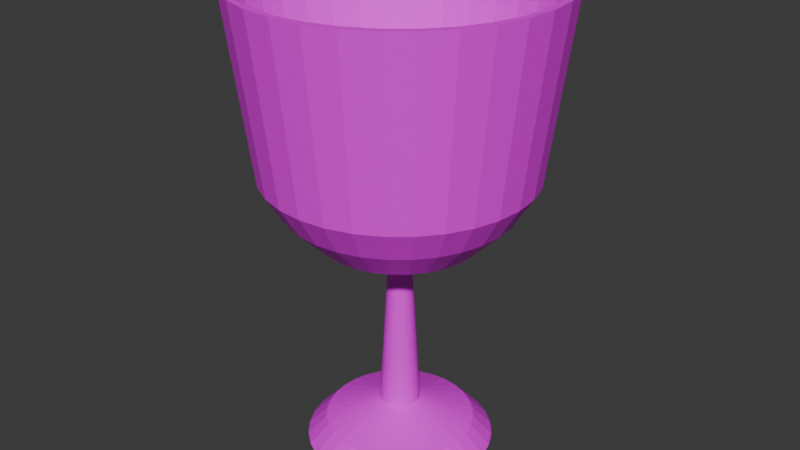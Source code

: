 # Source: cup.blend  (saved by Blender 4.5.87; exported with 4.5.12 LTS)
import bpy
from mathutils import Matrix  # noqa: F401  (used for matrix-valued properties, if any)

bpy.ops.wm.read_factory_settings(use_empty=True)
scene = bpy.context.scene
scene.name = 'Scene'

# ---- collections
col_collection = bpy.data.collections.new('Collection'); scene.collection.children.link(col_collection)

# ---- images (referenced by path relative to the original .blend; pixels are not part of the script)
import os
ASSET_DIR = os.environ.get("B2B_ASSET_DIR", "")  # directory of the original .blend (textures are referenced by path, not embedded)
HERE = os.path.dirname(os.path.abspath(__file__))  # packed textures are extracted next to this script under _unpacked/

def load_image(name, relpath, width, height, colorspace="sRGB"):
    """Load a texture the original file referenced (path relative to the .blend, or extracted next to this script)."""
    p = next((c for c in (os.path.join(HERE, relpath), os.path.join(ASSET_DIR, relpath)) if relpath and os.path.exists(c)), "")
    if p:
        img = bpy.data.images.load(p, check_existing=True)
        img.name = name
    else:  # same state as the original file: an image datablock whose file is absent (Cycles renders it pink)
        img = bpy.data.images.new(name, width, height)
        img.source = "FILE"
        img.filepath = "//" + (relpath or name)
    img.colorspace_settings.name = colorspace
    return img
img_cup_texture_png = load_image('cup_texture.png', 'cup_texture.png', 1024, 1024, 'sRGB')

# ---- materials (node trees are filled in below, after node groups)
mat_material_001 = bpy.data.materials.new('Material.001')

# ---- material node trees
mat_material_001.use_nodes = True; mat_material_001.node_tree.nodes.clear()
_N = mat_material_001.node_tree.nodes; _L = mat_material_001.node_tree.links
n0 = _N.new('ShaderNodeBsdfPrincipled'); n0.name = 'Principled BSDF'; n0.location = (-200, 100)
n1 = _N.new('ShaderNodeOutputMaterial'); n1.name = 'Material Output'; n1.location = (200, 100)
n2 = _N.new('ShaderNodeTexImage'); n2.name = 'Image Texture'; n2.location = (-471, 111)
n2.image = img_cup_texture_png
_L.new(n0.outputs[0], n1.inputs[0])
_L.new(n2.outputs[0], n0.inputs[0])
n1.is_active_output = True

# ---- world
world_world = bpy.data.worlds.new('World'); scene.world = world_world
world_world.use_nodes = True; world_world.node_tree.nodes.clear()
_N = world_world.node_tree.nodes; _L = world_world.node_tree.links
n0 = _N.new('ShaderNodeOutputWorld'); n0.name = 'World Output'; n0.location = (200, 100)
n1 = _N.new('ShaderNodeBackground'); n1.name = 'Background'; n1.location = (-200, 100)
n1.inputs[0].default_value = (0.05088, 0.05088, 0.05088, 1.0)
_L.new(n1.outputs[0], n0.inputs[0])
n0.is_active_output = True
world_world.color = (0.05088, 0.05088, 0.05088)
world_world.sun_shadow_jitter_overblur = 0.0

# ---- meshes
me_cylinder = bpy.data.meshes.new('Cylinder')
me_cylinder.from_pydata([(-3.284e-09, 0.05662, 6.165e-05), (-3.8e-09, 0.01213, 0.02486), (0.01105, 0.05553, 6.165e-05), (0.002367, 0.0119, 0.02486), (0.02167, 0.05231, 6.165e-05), (0.004643, 0.01121, 0.02486), (0.03146, 0.04708, 6.165e-05), (0.006741, 0.01009, 0.02486), (0.04004, 0.04004, 6.165e-05), (0.008579, 0.00858, 0.02486), (0.04708, 0.03146, 6.165e-05), (0.01009, 0.006741, 0.02486), (0.05231, 0.02167, 6.165e-05), (0.01121, 0.004643, 0.02486), (0.05553, 0.01105, 6.165e-05), (0.0119, 0.002367, 0.02486), (0.05662, 4.275e-09, 6.165e-05), (0.01213, 4.931e-09, 0.02486), (0.05553, -0.01105, 6.165e-05), (0.0119, -0.002367, 0.02486), (0.05231, -0.02167, 6.165e-05), (0.01121, -0.004643, 0.02486), (0.04708, -0.03146, 6.165e-05), (0.01009, -0.006741, 0.02486), (0.04004, -0.04004, 6.165e-05), (0.008579, -0.008579, 0.02486), (0.03146, -0.04708, 6.165e-05), (0.006741, -0.01009, 0.02486), (0.02167, -0.05231, 6.165e-05), (0.004643, -0.01121, 0.02486), (0.01105, -0.05553, 6.165e-05), (0.002367, -0.0119, 0.02486), (-3.284e-09, -0.05662, 6.165e-05), (-3.679e-09, -0.01213, 0.02486), (-0.01105, -0.05553, 6.165e-05), (-0.002367, -0.0119, 0.02486), (-0.02167, -0.05231, 6.165e-05), (-0.004643, -0.01121, 0.02486), (-0.03146, -0.04708, 6.165e-05), (-0.006741, -0.01009, 0.02486), (-0.04004, -0.04004, 6.165e-05), (-0.00858, -0.008579, 0.02486), (-0.04708, -0.03146, 6.165e-05), (-0.01009, -0.006741, 0.02486), (-0.05231, -0.02167, 6.165e-05), (-0.01121, -0.004643, 0.02486), (-0.05553, -0.01105, 6.165e-05), (-0.0119, -0.002367, 0.02486), (-0.05662, 4.275e-09, 6.165e-05), (-0.01213, 4.586e-09, 0.02486), (-0.05553, 0.01105, 6.165e-05), (-0.0119, 0.002367, 0.02486), (-0.05231, 0.02167, 6.165e-05), (-0.01121, 0.004643, 0.02486), (-0.04708, 0.03146, 6.165e-05), (-0.01009, 0.006741, 0.02486), (-0.04004, 0.04004, 6.165e-05), (-0.00858, 0.00858, 0.02486), (-0.03146, 0.04708, 6.165e-05), (-0.006741, 0.01009, 0.02486), (-0.02167, 0.05231, 6.165e-05), (-0.004643, 0.01121, 0.02486), (-0.01105, 0.05553, 6.165e-05), (-0.002367, 0.0119, 0.02486), (0.0088, 0.04424, 0.01216), (-3.686e-09, 0.04511, 0.01216), (0.01726, 0.04167, 0.01216), (0.02506, 0.03751, 0.01216), (0.0319, 0.0319, 0.01216), (0.03751, 0.02506, 0.01216), (0.04167, 0.01726, 0.01216), (0.04424, 0.0088, 0.01216), (0.04511, 4.689e-09, 0.01216), (0.04424, -0.0088, 0.01216), (0.04167, -0.01726, 0.01216), (0.03751, -0.02506, 0.01216), (0.0319, -0.0319, 0.01216), (0.02506, -0.03751, 0.01216), (0.01726, -0.04167, 0.01216), (0.0088, -0.04424, 0.01216), (-3.833e-09, -0.04511, 0.01216), (-0.0088, -0.04424, 0.01216), (-0.01726, -0.04167, 0.01216), (-0.02506, -0.03751, 0.01216), (-0.0319, -0.0319, 0.01216), (-0.03751, -0.02506, 0.01216), (-0.04167, -0.01726, 0.01216), (-0.04424, -0.0088, 0.01216), (-0.04511, 4.811e-09, 0.01216), (-0.04424, 0.0088, 0.01216), (-0.04167, 0.01726, 0.01216), (-0.03751, 0.02506, 0.01216), (-0.0319, 0.0319, 0.01216), (-0.02506, 0.03751, 0.01216), (-0.01726, 0.04167, 0.01216), (-0.0088, 0.04424, 0.01216), (0.001214, 0.006105, 0.1315), (-2.27e-09, 0.006225, 0.1315), (0.002382, 0.005751, 0.1315), (0.003458, 0.005176, 0.1315), (0.004401, 0.004401, 0.1315), (0.005176, 0.003458, 0.1315), (0.005751, 0.002382, 0.1315), (0.006105, 0.001214, 0.1315), (0.006225, 5.363e-09, 0.1315), (0.006105, -0.001214, 0.1315), (0.005751, -0.002382, 0.1315), (0.005176, -0.003458, 0.1315), (0.004401, -0.004401, 0.1315), (0.003458, -0.005176, 0.1315), (0.002382, -0.005751, 0.1315), (0.001214, -0.006105, 0.1315), (-2.27e-09, -0.006225, 0.1315), (-0.001214, -0.006105, 0.1315), (-0.002382, -0.005751, 0.1315), (-0.003458, -0.005176, 0.1315), (-0.004401, -0.004401, 0.1315), (-0.005176, -0.003458, 0.1315), (-0.005751, -0.002382, 0.1315), (-0.006105, -0.001214, 0.1315), (-0.006225, 5.363e-09, 0.1315), (-0.006105, 0.001214, 0.1315), (-0.005751, 0.002382, 0.1315), (-0.005176, 0.003458, 0.1315), (-0.004401, 0.004401, 0.1315), (-0.003458, 0.005176, 0.1315), (-0.002382, 0.005751, 0.1315), (-0.001214, 0.006105, 0.1315), (0.002846, 0.01431, 0.1359), (3.537e-08, 0.01459, 0.1359), (0.005582, 0.01348, 0.1359), (0.008104, 0.01213, 0.1359), (0.01031, 0.01031, 0.1359), (0.01213, 0.008104, 0.1359), (0.01348, 0.005582, 0.1359), (0.01431, 0.002846, 0.1359), (0.01459, 3.449e-09, 0.1359), (0.01431, -0.002846, 0.1359), (0.01348, -0.005582, 0.1359), (0.01213, -0.008104, 0.1359), (0.01031, -0.01031, 0.1359), (0.008104, -0.01213, 0.1359), (0.005582, -0.01348, 0.1359), (0.002846, -0.01431, 0.1359), (3.537e-08, -0.01459, 0.1359), (-0.002846, -0.01431, 0.1359), (-0.005582, -0.01348, 0.1359), (-0.008103, -0.01213, 0.1359), (-0.01031, -0.01031, 0.1359), (-0.01213, -0.008104, 0.1359), (-0.01348, -0.005582, 0.1359), (-0.01431, -0.002846, 0.1359), (-0.01459, 3.449e-09, 0.1359), (-0.01431, 0.002846, 0.1359), (-0.01348, 0.005582, 0.1359), (-0.01213, 0.008104, 0.1359), (-0.01031, 0.01031, 0.1359), (-0.008104, 0.01213, 0.1359), (-0.005582, 0.01348, 0.1359), (-0.002846, 0.01431, 0.1359), (0.007612, 0.03827, 0.1315), (3.223e-08, 0.03902, 0.1315), (0.01493, 0.03605, 0.1315), (0.02168, 0.03244, 0.1315), (0.02759, 0.02759, 0.1315), (0.03244, 0.02168, 0.1315), (0.03605, 0.01493, 0.1315), (0.03827, 0.007612, 0.1315), (0.03902, -3.227e-08, 0.1315), (0.03827, -0.007612, 0.1315), (0.03605, -0.01493, 0.1315), (0.03244, -0.02168, 0.1315), (0.02759, -0.02759, 0.1315), (0.02168, -0.03244, 0.1315), (0.01493, -0.03605, 0.1315), (0.007612, -0.03827, 0.1315), (-3.17e-09, -0.03902, 0.1315), (-0.007612, -0.03827, 0.1315), (-0.01493, -0.03605, 0.1315), (-0.02168, -0.03244, 0.1315), (-0.02759, -0.02759, 0.1315), (-0.03244, -0.02168, 0.1315), (-0.03605, -0.01493, 0.1315), (-0.03827, -0.007612, 0.1315), (-0.03902, 3.904e-08, 0.1315), (-0.03827, 0.007612, 0.1315), (-0.03605, 0.01493, 0.1315), (-0.03244, 0.02168, 0.1315), (-0.02759, 0.02759, 0.1315), (-0.02168, 0.03244, 0.1315), (-0.01493, 0.03605, 0.1315), (-0.007612, 0.03827, 0.1315), (0.009243, 0.04647, 0.1359), (7.804e-08, 0.04738, 0.1359), (0.01813, 0.04377, 0.1359), (0.02632, 0.0394, 0.1359), (0.0335, 0.0335, 0.1359), (0.0394, 0.02632, 0.1359), (0.04377, 0.01813, 0.1359), (0.04647, 0.009243, 0.1359), (0.04738, -4.063e-08, 0.1359), (0.04647, -0.009243, 0.1359), (0.04377, -0.01813, 0.1359), (0.0394, -0.02632, 0.1359), (0.0335, -0.0335, 0.1359), (0.02632, -0.0394, 0.1359), (0.01813, -0.04377, 0.1359), (0.009243, -0.04647, 0.1359), (3.506e-08, -0.04738, 0.1359), (-0.009243, -0.04647, 0.1359), (-0.01813, -0.04377, 0.1359), (-0.02632, -0.0394, 0.1359), (-0.0335, -0.0335, 0.1359), (-0.0394, -0.02632, 0.1359), (-0.04377, -0.01813, 0.1359), (-0.04647, -0.009243, 0.1359), (-0.04738, 4.596e-08, 0.1359), (-0.04647, 0.009243, 0.1359), (-0.04377, 0.01813, 0.1359), (-0.0394, 0.02632, 0.1359), (-0.0335, 0.0335, 0.1359), (-0.02632, 0.0394, 0.1359), (-0.01813, 0.04377, 0.1359), (-0.009243, 0.04647, 0.1359), (0.01244, 0.06252, 0.1558), (4.707e-08, 0.06375, 0.1558), (0.02439, 0.05889, 0.1558), (0.03542, 0.053, 0.1558), (0.04508, 0.04508, 0.1558), (0.053, 0.03542, 0.1558), (0.05889, 0.02439, 0.1558), (0.06252, 0.01244, 0.1558), (0.06375, -1.012e-08, 0.1558), (0.06252, -0.01244, 0.1558), (0.05889, -0.02439, 0.1558), (0.053, -0.03542, 0.1558), (0.04508, -0.04508, 0.1558), (0.03542, -0.053, 0.1558), (0.02439, -0.05889, 0.1558), (0.01244, -0.06252, 0.1558), (4.707e-08, -0.06375, 0.1558), (-0.01244, -0.06252, 0.1558), (-0.02439, -0.05889, 0.1558), (-0.03542, -0.053, 0.1558), (-0.04508, -0.04508, 0.1558), (-0.053, -0.03542, 0.1558), (-0.05889, -0.02439, 0.1558), (-0.06252, -0.01244, 0.1558), (-0.06375, -1.012e-08, 0.1558), (-0.06252, 0.01244, 0.1558), (-0.05889, 0.02439, 0.1558), (-0.053, 0.03542, 0.1558), (-0.04508, 0.04508, 0.1558), (-0.03542, 0.053, 0.1558), (-0.02439, 0.05889, 0.1558), (-0.01244, 0.06252, 0.1558), (-0.02578, 0.06224, 0.1558), (0.03743, 0.05601, 0.1558), (-0.03743, 0.05601, 0.1558), (0.02578, 0.06224, 0.1558), (-0.04764, 0.04764, 0.1558), (1.269e-07, 0.06737, 0.1558), (0.01314, 0.06607, 0.1558), (-0.05601, 0.03743, 0.1558), (-0.06224, 0.02578, 0.1558), (-0.06607, 0.01314, 0.1558), (-0.06737, 6.361e-08, 0.1558), (-0.06607, -0.01314, 0.1558), (-0.06224, -0.02578, 0.1558), (-0.05601, -0.03743, 0.1558), (-0.04764, -0.04764, 0.1558), (-0.02578, -0.06224, 0.1558), (-0.03743, -0.05601, 0.1558), (0.04764, 0.04764, 0.1558), (0.05601, 0.03743, 0.1558), (0.06224, 0.02578, 0.1558), (0.06607, 0.01314, 0.1558), (0.06737, -5.951e-08, 0.1558), (0.06607, -0.01314, 0.1558), (0.06224, -0.02578, 0.1558), (0.05601, -0.03743, 0.1558), (0.04764, -0.04764, 0.1558), (0.03743, -0.05601, 0.1558), (0.02578, -0.06224, 0.1558), (0.01314, -0.06607, 0.1558), (6.578e-08, -0.06737, 0.1558), (-0.01314, -0.06607, 0.1558), (-0.01314, 0.06607, 0.1558), (0.01475, 0.07413, 0.1751), (1.444e-07, 0.07558, 0.1751), (0.02892, 0.06983, 0.1751), (0.04199, 0.06284, 0.1751), (0.05344, 0.05344, 0.1751), (0.06284, 0.04199, 0.1751), (0.06983, 0.02892, 0.1751), (0.07413, 0.01475, 0.1751), (0.07558, -1.315e-08, 0.1751), (0.07413, -0.01475, 0.1751), (0.06983, -0.02892, 0.1751), (0.06284, -0.04199, 0.1751), (0.05344, -0.05344, 0.1751), (0.04199, -0.06284, 0.1751), (0.02892, -0.06983, 0.1751), (0.01475, -0.07413, 0.1751), (1.444e-07, -0.07558, 0.1751), (-0.01475, -0.07413, 0.1751), (-0.02892, -0.06983, 0.1751), (-0.04199, -0.06284, 0.1751), (-0.05344, -0.05344, 0.1751), (-0.06284, -0.04199, 0.1751), (-0.06983, -0.02892, 0.1751), (-0.07413, -0.01474, 0.1751), (-0.07558, -1.315e-08, 0.1751), (-0.07413, 0.01474, 0.1751), (-0.06983, 0.02892, 0.1751), (-0.06284, 0.04199, 0.1751), (-0.05344, 0.05344, 0.1751), (-0.04199, 0.06284, 0.1751), (-0.02892, 0.06983, 0.1751), (-0.01475, 0.07413, 0.1751), (-0.03031, 0.07317, 0.1751), (0.044, 0.06585, 0.1751), (-0.044, 0.06585, 0.1751), (0.03031, 0.07317, 0.1751), (-0.056, 0.056, 0.1751), (2.379e-07, 0.0792, 0.1751), (0.01545, 0.07768, 0.1751), (-0.06585, 0.044, 0.1751), (-0.07317, 0.03031, 0.1751), (-0.07768, 0.01545, 0.1751), (-0.0792, 7.37e-08, 0.1751), (-0.07768, -0.01545, 0.1751), (-0.07317, -0.03031, 0.1751), (-0.06585, -0.044, 0.1751), (-0.056, -0.056, 0.1751), (-0.03031, -0.07317, 0.1751), (-0.044, -0.06585, 0.1751), (0.056, 0.056, 0.1751), (0.06585, 0.044, 0.1751), (0.07317, 0.03031, 0.1751), (0.07768, 0.01545, 0.1751), (0.0792, -7.105e-08, 0.1751), (0.07768, -0.01545, 0.1751), (0.07317, -0.03031, 0.1751), (0.06585, -0.044, 0.1751), (0.056, -0.056, 0.1751), (0.044, -0.06585, 0.1751), (0.03031, -0.07317, 0.1751), (0.01545, -0.07768, 0.1751), (1.661e-07, -0.0792, 0.1751), (-0.01545, -0.07768, 0.1751), (-0.01545, 0.07768, 0.1751), (0.01739, 0.08743, 0.2825), (6.583e-07, 0.08914, 0.2825), (0.03411, 0.08236, 0.2825), (0.04952, 0.07412, 0.2825), (0.06303, 0.06303, 0.2825), (0.07412, 0.04952, 0.2825), (0.08236, 0.03411, 0.2825), (0.08743, 0.01739, 0.2825), (0.08914, -1.641e-08, 0.2825), (0.08743, -0.01739, 0.2825), (0.08236, -0.03411, 0.2825), (0.07412, -0.04952, 0.2825), (0.06303, -0.06303, 0.2825), (0.04952, -0.07412, 0.2825), (0.03411, -0.08236, 0.2825), (0.01739, -0.08743, 0.2825), (6.583e-07, -0.08914, 0.2825), (-0.01739, -0.08743, 0.2825), (-0.03411, -0.08236, 0.2825), (-0.04952, -0.07412, 0.2825), (-0.06303, -0.06303, 0.2825), (-0.07412, -0.04952, 0.2825), (-0.08236, -0.03411, 0.2825), (-0.08743, -0.01739, 0.2825), (-0.08914, -1.641e-08, 0.2825), (-0.08743, 0.01739, 0.2825), (-0.08236, 0.03411, 0.2825), (-0.07412, 0.04952, 0.2825), (-0.06303, 0.06303, 0.2825), (-0.04952, 0.07412, 0.2825), (-0.03411, 0.08236, 0.2825), (-0.01739, 0.08743, 0.2825), (-0.0355, 0.0857, 0.2825), (0.05154, 0.07713, 0.2825), (-0.05154, 0.07713, 0.2825), (0.0355, 0.0857, 0.2825), (-0.06559, 0.06559, 0.2825), (7.676e-07, 0.09276, 0.2825), (0.0181, 0.09098, 0.2825), (-0.07713, 0.05154, 0.2825), (-0.0857, 0.0355, 0.2825), (-0.09098, 0.0181, 0.2825), (-0.09276, 8.546e-08, 0.2825), (-0.09098, -0.0181, 0.2825), (-0.0857, -0.0355, 0.2825), (-0.07713, -0.05154, 0.2825), (-0.06559, -0.06559, 0.2825), (-0.0355, -0.0857, 0.2825), (-0.05154, -0.07713, 0.2825), (0.06559, 0.06559, 0.2825), (0.07713, 0.05154, 0.2825), (0.0857, 0.0355, 0.2825), (0.09098, 0.0181, 0.2825), (0.09276, -8.407e-08, 0.2825), (0.09098, -0.0181, 0.2825), (0.0857, -0.0355, 0.2825), (0.07713, -0.05154, 0.2825), (0.06559, -0.06559, 0.2825), (0.05154, -0.07713, 0.2825), (0.0355, -0.0857, 0.2825), (0.0181, -0.09098, 0.2825), (6.834e-07, -0.09276, 0.2825), (-0.0181, -0.09098, 0.2825), (-0.0181, 0.09098, 0.2825)], [], [(0, 65, 64, 2), (2, 64, 66, 4), (4, 66, 67, 6), (6, 67, 68, 8), (8, 68, 69, 10), (10, 69, 70, 12), (12, 70, 71, 14), (14, 71, 72, 16), (16, 72, 73, 18), (18, 73, 74, 20), (20, 74, 75, 22), (22, 75, 76, 24), (24, 76, 77, 26), (26, 77, 78, 28), (28, 78, 79, 30), (30, 79, 80, 32), (32, 80, 81, 34), (34, 81, 82, 36), (36, 82, 83, 38), (38, 83, 84, 40), (40, 84, 85, 42), (42, 85, 86, 44), (44, 86, 87, 46), (46, 87, 88, 48), (48, 88, 89, 50), (50, 89, 90, 52), (52, 90, 91, 54), (54, 91, 92, 56), (56, 92, 93, 58), (58, 93, 94, 60), (13, 11, 101, 102), (60, 94, 95, 62), (62, 95, 65, 0), (0, 2, 4, 6, 8, 10, 12, 14, 16, 18, 20, 22, 24, 26, 28, 30, 32, 34, 36, 38, 40, 42, 44, 46, 48, 50, 52, 54, 56, 58, 60, 62), (1, 3, 64, 65), (3, 5, 66, 64), (5, 7, 67, 66), (7, 9, 68, 67), (9, 11, 69, 68), (11, 13, 70, 69), (13, 15, 71, 70), (15, 17, 72, 71), (17, 19, 73, 72), (19, 21, 74, 73), (21, 23, 75, 74), (23, 25, 76, 75), (25, 27, 77, 76), (27, 29, 78, 77), (29, 31, 79, 78), (31, 33, 80, 79), (33, 35, 81, 80), (35, 37, 82, 81), (37, 39, 83, 82), (39, 41, 84, 83), (41, 43, 85, 84), (43, 45, 86, 85), (45, 47, 87, 86), (47, 49, 88, 87), (49, 51, 89, 88), (51, 53, 90, 89), (53, 55, 91, 90), (55, 57, 92, 91), (57, 59, 93, 92), (59, 61, 94, 93), (61, 63, 95, 94), (63, 1, 65, 95), (150, 151, 247, 246), (41, 39, 115, 116), (15, 13, 102, 103), (43, 41, 116, 117), (17, 15, 103, 104), (45, 43, 117, 118), (19, 17, 104, 105), (47, 45, 118, 119), (21, 19, 105, 106), (49, 47, 119, 120), (23, 21, 106, 107), (51, 49, 120, 121), (25, 23, 107, 108), (53, 51, 121, 122), (27, 25, 108, 109), (55, 53, 122, 123), (29, 27, 109, 110), (3, 1, 97, 96), (57, 55, 123, 124), (31, 29, 110, 111), (5, 3, 96, 98), (59, 57, 124, 125), (33, 31, 111, 112), (7, 5, 98, 99), (61, 59, 125, 126), (35, 33, 112, 113), (9, 7, 99, 100), (63, 61, 126, 127), (37, 35, 113, 114), (11, 9, 100, 101), (1, 63, 127, 97), (39, 37, 114, 115), (128, 129, 159, 158, 157, 156, 155, 154, 153, 152, 151, 150, 149, 148, 147, 146, 145, 144, 143, 142, 141, 140, 139, 138, 137, 136, 135, 134, 133, 132, 131, 130), (197, 196, 273, 274), (112, 111, 175, 176), (223, 222, 256, 287), (149, 150, 246, 245), (111, 110, 174, 175), (196, 195, 257, 273), (222, 221, 258, 256), (110, 109, 173, 174), (148, 149, 245, 244), (195, 194, 259, 257), (109, 108, 172, 173), (221, 220, 260, 258), (147, 148, 244, 243), (108, 107, 171, 172), (194, 192, 262, 259), (107, 106, 170, 171), (220, 219, 263, 260), (106, 105, 169, 170), (146, 147, 243, 242), (105, 104, 168, 169), (192, 193, 261, 262), (104, 103, 167, 168), (219, 218, 264, 263), (103, 102, 166, 167), (145, 146, 242, 241), (102, 101, 165, 166), (97, 127, 191, 161), (218, 217, 265, 264), (101, 100, 164, 165), (127, 126, 190, 191), (144, 145, 241, 240), (175, 174, 206, 207), (162, 160, 192, 194), (189, 188, 220, 221), (176, 175, 207, 208), (163, 162, 194, 195), (190, 189, 221, 222), (177, 176, 208, 209), (164, 163, 195, 196), (191, 190, 222, 223), (178, 177, 209, 210), (165, 164, 196, 197), (161, 191, 223, 193), (179, 178, 210, 211), (166, 165, 197, 198), (180, 179, 211, 212), (167, 166, 198, 199), (181, 180, 212, 213), (168, 167, 199, 200), (182, 181, 213, 214), (169, 168, 200, 201), (183, 182, 214, 215), (170, 169, 201, 202), (184, 183, 215, 216), (171, 170, 202, 203), (185, 184, 216, 217), (172, 171, 203, 204), (186, 185, 217, 218), (173, 172, 204, 205), (187, 186, 218, 219), (174, 173, 205, 206), (160, 161, 193, 192), (188, 187, 219, 220), (113, 112, 176, 177), (217, 216, 266, 265), (143, 144, 240, 239), (114, 113, 177, 178), (216, 215, 267, 266), (115, 114, 178, 179), (142, 143, 239, 238), (116, 115, 179, 180), (215, 214, 268, 267), (117, 116, 180, 181), (141, 142, 238, 237), (118, 117, 181, 182), (214, 213, 269, 268), (119, 118, 182, 183), (140, 141, 237, 236), (120, 119, 183, 184), (213, 212, 270, 269), (121, 120, 184, 185), (139, 140, 236, 235), (122, 121, 185, 186), (212, 211, 272, 270), (123, 122, 186, 187), (96, 97, 161, 160), (138, 139, 235, 234), (124, 123, 187, 188), (98, 96, 160, 162), (211, 210, 271, 272), (125, 124, 188, 189), (99, 98, 162, 163), (137, 138, 234, 233), (126, 125, 189, 190), (100, 99, 163, 164), (229, 230, 294, 293), (255, 225, 289, 319), (278, 277, 341, 342), (228, 229, 293, 292), (254, 255, 319, 318), (277, 276, 340, 341), (227, 228, 292, 291), (253, 254, 318, 317), (276, 275, 339, 340), (226, 227, 291, 290), (252, 253, 317, 316), (275, 274, 338, 339), (261, 287, 351, 325), (224, 226, 290, 288), (251, 252, 316, 315), (274, 273, 337, 338), (287, 256, 320, 351), (225, 224, 288, 289), (250, 251, 315, 314), (273, 257, 321, 337), (256, 258, 322, 320), (249, 250, 314, 313), (257, 259, 323, 321), (258, 260, 324, 322), (248, 249, 313, 312), (259, 262, 326, 323), (260, 263, 327, 324), (247, 248, 312, 311), (262, 261, 325, 326), (263, 264, 328, 327), (246, 247, 311, 310), (264, 265, 329, 328), (193, 223, 287, 261), (198, 197, 274, 275), (151, 152, 248, 247), (199, 198, 275, 276), (152, 153, 249, 248), (200, 199, 276, 277), (153, 154, 250, 249), (201, 200, 277, 278), (154, 155, 251, 250), (129, 128, 224, 225), (202, 201, 278, 279), (155, 156, 252, 251), (128, 130, 226, 224), (203, 202, 279, 280), (156, 157, 253, 252), (130, 131, 227, 226), (204, 203, 280, 281), (157, 158, 254, 253), (131, 132, 228, 227), (205, 204, 281, 282), (158, 159, 255, 254), (132, 133, 229, 228), (206, 205, 282, 283), (159, 129, 225, 255), (133, 134, 230, 229), (207, 206, 283, 284), (134, 135, 231, 230), (208, 207, 284, 285), (135, 136, 232, 231), (209, 208, 285, 286), (136, 137, 233, 232), (210, 209, 286, 271), (340, 339, 403, 404), (290, 291, 355, 354), (316, 317, 381, 380), (339, 338, 402, 403), (325, 351, 415, 389), (288, 290, 354, 352), (315, 316, 380, 379), (338, 337, 401, 402), (351, 320, 384, 415), (289, 288, 352, 353), (314, 315, 379, 378), (337, 321, 385, 401), (320, 322, 386, 384), (313, 314, 378, 377), (321, 323, 387, 385), (322, 324, 388, 386), (312, 313, 377, 376), (323, 326, 390, 387), (324, 327, 391, 388), (311, 312, 376, 375), (326, 325, 389, 390), (327, 328, 392, 391), (310, 311, 375, 374), (328, 329, 393, 392), (309, 310, 374, 373), (329, 330, 394, 393), (308, 309, 373, 372), (330, 331, 395, 394), (307, 308, 372, 371), (331, 332, 396, 395), (306, 307, 371, 370), (332, 333, 397, 396), (279, 278, 342, 343), (230, 231, 295, 294), (280, 279, 343, 344), (231, 232, 296, 295), (281, 280, 344, 345), (232, 233, 297, 296), (282, 281, 345, 346), (233, 234, 298, 297), (283, 282, 346, 347), (234, 235, 299, 298), (284, 283, 347, 348), (235, 236, 300, 299), (285, 284, 348, 349), (236, 237, 301, 300), (286, 285, 349, 350), (237, 238, 302, 301), (271, 286, 350, 335), (238, 239, 303, 302), (272, 271, 335, 336), (239, 240, 304, 303), (270, 272, 336, 334), (240, 241, 305, 304), (269, 270, 334, 333), (241, 242, 306, 305), (268, 269, 333, 332), (242, 243, 307, 306), (267, 268, 332, 331), (243, 244, 308, 307), (266, 267, 331, 330), (244, 245, 309, 308), (265, 266, 330, 329), (245, 246, 310, 309), (356, 357, 402, 401), (382, 383, 415, 384), (355, 356, 401, 385), (381, 382, 384, 386), (354, 355, 385, 387), (380, 381, 386, 388), (352, 354, 387, 390), (379, 380, 388, 391), (353, 352, 390, 389), (378, 379, 391, 392), (377, 378, 392, 393), (376, 377, 393, 394), (375, 376, 394, 395), (374, 375, 395, 396), (373, 374, 396, 397), (372, 373, 397, 398), (371, 372, 398, 400), (370, 371, 400, 399), (383, 353, 389, 415), (357, 358, 403, 402), (358, 359, 404, 403), (359, 360, 405, 404), (360, 361, 406, 405), (361, 362, 407, 406), (362, 363, 408, 407), (363, 364, 409, 408), (364, 365, 410, 409), (365, 366, 411, 410), (366, 367, 412, 411), (367, 368, 413, 412), (368, 369, 414, 413), (369, 370, 399, 414), (317, 318, 382, 381), (291, 292, 356, 355), (341, 340, 404, 405), (318, 319, 383, 382), (292, 293, 357, 356), (342, 341, 405, 406), (319, 289, 353, 383), (293, 294, 358, 357), (343, 342, 406, 407), (294, 295, 359, 358), (344, 343, 407, 408), (295, 296, 360, 359), (345, 344, 408, 409), (296, 297, 361, 360), (346, 345, 409, 410), (297, 298, 362, 361), (347, 346, 410, 411), (298, 299, 363, 362), (348, 347, 411, 412), (299, 300, 364, 363), (349, 348, 412, 413), (300, 301, 365, 364), (350, 349, 413, 414), (301, 302, 366, 365), (335, 350, 414, 399), (302, 303, 367, 366), (336, 335, 399, 400), (303, 304, 368, 367), (334, 336, 400, 398), (304, 305, 369, 368), (333, 334, 398, 397), (305, 306, 370, 369)])
_uv = me_cylinder.uv_layers.new(name='UVMap')
_uv.uv.foreach_set('vector', [0.2929, 0.7742, 0.2692, 0.7762, 0.2689, 0.7607, 0.2925, 0.7547, 0.2925, 0.7547, 0.2689, 0.7607, 0.2682, 0.7461, 0.2917, 0.7364, 0.8067, 0.1404, 0.8248, 0.1307, 0.8336, 0.1439, 0.8177, 0.1569, 0.8177, 0.1569, 0.8336, 0.1439, 0.8448, 0.1551, 0.8317, 0.171, 0.8317, 0.171, 0.8448, 0.1551, 0.8579, 0.1638, 0.8482, 0.182, 0.832, 0.7179, 0.8086, 0.7082, 0.8092, 0.6936, 0.8328, 0.6996, 0.8328, 0.6996, 0.8092, 0.6936, 0.8096, 0.6781, 0.8333, 0.6801, 0.8333, 0.6801, 0.8096, 0.6781, 0.8096, 0.6623, 0.8333, 0.6603, 0.8333, 0.6603, 0.8096, 0.6623, 0.8092, 0.6468, 0.8328, 0.6408, 0.8328, 0.6408, 0.8092, 0.6468, 0.8086, 0.6322, 0.832, 0.6225, 0.9436, 0.182, 0.9339, 0.1638, 0.9471, 0.1551, 0.9601, 0.171, 0.9601, 0.171, 0.9471, 0.1551, 0.9582, 0.1439, 0.9741, 0.1569, 0.9741, 0.1569, 0.9582, 0.1439, 0.967, 0.1307, 0.9851, 0.1404, 0.8098, 0.5201, 0.8333, 0.5298, 0.8326, 0.5444, 0.809, 0.5384, 0.809, 0.5384, 0.8326, 0.5444, 0.8323, 0.5599, 0.8086, 0.5579, 0.8086, 0.5579, 0.8323, 0.5599, 0.8323, 0.5757, 0.8086, 0.5777, 0.8086, 0.5777, 0.8323, 0.5757, 0.8326, 0.5912, 0.809, 0.5972, 0.809, 0.5972, 0.8326, 0.5912, 0.8333, 0.6058, 0.8098, 0.6155, 0.9851, 0.04505, 0.967, 0.05474, 0.9582, 0.04161, 0.9741, 0.02855, 0.9741, 0.02855, 0.9582, 0.04161, 0.9471, 0.03043, 0.9601, 0.01453, 0.9601, 0.01453, 0.9471, 0.03043, 0.9339, 0.02165, 0.9436, 0.003511, 0.3072, 0.7364, 0.3306, 0.7461, 0.33, 0.7607, 0.3063, 0.7547, 0.3063, 0.7547, 0.33, 0.7607, 0.3296, 0.7762, 0.3059, 0.7742, 0.3059, 0.7742, 0.3296, 0.7762, 0.3296, 0.792, 0.3059, 0.794, 0.3059, 0.794, 0.3296, 0.792, 0.33, 0.8075, 0.3063, 0.8135, 0.3063, 0.8135, 0.33, 0.8075, 0.3306, 0.8221, 0.3072, 0.8318, 0.8482, 0.003511, 0.8579, 0.02165, 0.8448, 0.03043, 0.8317, 0.01453, 0.8317, 0.01453, 0.8448, 0.03043, 0.8336, 0.04161, 0.8177, 0.02855, 0.8177, 0.02855, 0.8336, 0.04161, 0.8248, 0.05474, 0.8067, 0.04505, 0.2917, 0.8318, 0.2682, 0.8221, 0.2689, 0.8075, 0.2925, 0.8135, 0.2729, 0.5314, 0.2689, 0.5312, 0.2719, 0.3407, 0.2739, 0.3408, 0.2925, 0.8135, 0.2689, 0.8075, 0.2692, 0.792, 0.2929, 0.794, 0.2929, 0.794, 0.2692, 0.792, 0.2692, 0.7762, 0.2929, 0.7742, 0.8855, 0.9622, 0.866, 0.9583, 0.8477, 0.9507, 0.8312, 0.9397, 0.8172, 0.9257, 0.8061, 0.9092, 0.7986, 0.8908, 0.7947, 0.8714, 0.7947, 0.8516, 0.7986, 0.8321, 0.8061, 0.8138, 0.8172, 0.7973, 0.8312, 0.7833, 0.8477, 0.7722, 0.866, 0.7647, 0.8855, 0.7608, 0.9053, 0.7608, 0.9247, 0.7647, 0.9431, 0.7722, 0.9596, 0.7833, 0.9736, 0.7973, 0.9846, 0.8138, 0.9922, 0.8321, 0.9961, 0.8516, 0.9961, 0.8714, 0.9922, 0.8908, 0.9846, 0.9092, 0.9736, 0.9257, 0.9596, 0.9397, 0.9431, 0.9507, 0.9247, 0.9583, 0.9053, 0.9622, 0.8743, 0.09487, 0.8752, 0.09904, 0.8188, 0.1161, 0.8157, 0.1006, 0.8752, 0.09904, 0.8768, 0.103, 0.8248, 0.1307, 0.8188, 0.1161, 0.8768, 0.103, 0.8792, 0.1065, 0.8336, 0.1439, 0.8248, 0.1307, 0.8792, 0.1065, 0.8822, 0.1095, 0.8448, 0.1551, 0.8336, 0.1439, 0.8822, 0.1095, 0.8857, 0.1119, 0.8579, 0.1638, 0.8448, 0.1551, 0.8857, 0.1119, 0.8896, 0.1135, 0.8725, 0.1699, 0.8579, 0.1638, 0.8896, 0.1135, 0.8938, 0.1143, 0.888, 0.173, 0.8725, 0.1699, 0.8938, 0.1143, 0.898, 0.1143, 0.9038, 0.173, 0.888, 0.173, 0.898, 0.1143, 0.9022, 0.1135, 0.9193, 0.1699, 0.9038, 0.173, 0.9022, 0.1135, 0.9061, 0.1119, 0.9339, 0.1638, 0.9193, 0.1699, 0.9061, 0.1119, 0.9097, 0.1095, 0.9471, 0.1551, 0.9339, 0.1638, 0.9097, 0.1095, 0.9127, 0.1065, 0.9582, 0.1439, 0.9471, 0.1551, 0.9127, 0.1065, 0.915, 0.103, 0.967, 0.1307, 0.9582, 0.1439, 0.915, 0.103, 0.9167, 0.09904, 0.9731, 0.1161, 0.967, 0.1307, 0.9167, 0.09904, 0.9175, 0.09487, 0.9761, 0.1006, 0.9731, 0.1161, 0.9175, 0.09487, 0.9175, 0.09062, 0.9761, 0.08484, 0.9761, 0.1006, 0.9175, 0.09062, 0.9167, 0.08645, 0.9731, 0.06934, 0.9761, 0.08484, 0.9167, 0.08645, 0.915, 0.08252, 0.967, 0.05474, 0.9731, 0.06934, 0.915, 0.08252, 0.9127, 0.07899, 0.9582, 0.04161, 0.967, 0.05474, 0.9127, 0.07899, 0.9097, 0.07598, 0.9471, 0.03043, 0.9582, 0.04161, 0.9097, 0.07598, 0.9061, 0.07362, 0.9339, 0.02165, 0.9471, 0.03043, 0.9061, 0.07362, 0.9022, 0.07199, 0.9193, 0.01561, 0.9339, 0.02165, 0.9022, 0.07199, 0.898, 0.07116, 0.9038, 0.01252, 0.9193, 0.01561, 0.898, 0.07116, 0.8938, 0.07116, 0.888, 0.01252, 0.9038, 0.01252, 0.8938, 0.07116, 0.8896, 0.07199, 0.8725, 0.01561, 0.888, 0.01252, 0.8896, 0.07199, 0.8857, 0.07362, 0.8579, 0.02165, 0.8725, 0.01561, 0.8857, 0.07362, 0.8822, 0.07598, 0.8448, 0.03043, 0.8579, 0.02165, 0.8822, 0.07598, 0.8792, 0.07899, 0.8336, 0.04161, 0.8448, 0.03043, 0.8792, 0.07899, 0.8768, 0.08252, 0.8248, 0.05474, 0.8336, 0.04161, 0.8768, 0.08252, 0.8752, 0.08645, 0.8188, 0.06934, 0.8248, 0.05474, 0.8752, 0.08645, 0.8743, 0.09062, 0.8157, 0.08484, 0.8188, 0.06934, 0.8743, 0.09062, 0.8743, 0.09487, 0.8157, 0.1006, 0.8157, 0.08484, 0.1244, 0.6755, 0.1194, 0.6745, 0.128, 0.5871, 0.1499, 0.5914, 0.3334, 0.5307, 0.3304, 0.531, 0.3237, 0.3406, 0.3253, 0.3405, 0.277, 0.5314, 0.2729, 0.5314, 0.2739, 0.3408, 0.276, 0.3408, 0.3095, 0.7291, 0.3059, 0.7289, 0.3126, 0.5385, 0.3144, 0.5386, 0.2813, 0.5314, 0.277, 0.5314, 0.276, 0.3408, 0.2782, 0.3408, 0.3134, 0.7293, 0.3095, 0.7291, 0.3144, 0.5386, 0.3165, 0.5387, 0.2854, 0.5312, 0.2813, 0.5314, 0.2782, 0.3408, 0.2803, 0.3407, 0.3176, 0.7294, 0.3134, 0.7293, 0.3165, 0.5387, 0.3186, 0.5388, 0.2894, 0.531, 0.2854, 0.5312, 0.2803, 0.3407, 0.2824, 0.3406, 0.3218, 0.7294, 0.3176, 0.7294, 0.3186, 0.5388, 0.3208, 0.5388, 0.2929, 0.5307, 0.2894, 0.531, 0.2824, 0.3406, 0.2842, 0.3405, 0.326, 0.7293, 0.3218, 0.7294, 0.3208, 0.5388, 0.3229, 0.5387, 0.3029, 0.531, 0.2999, 0.5307, 0.3081, 0.3405, 0.3096, 0.3406, 0.3299, 0.7291, 0.326, 0.7293, 0.3229, 0.5387, 0.3249, 0.5386, 0.3065, 0.5312, 0.3029, 0.531, 0.3096, 0.3406, 0.3114, 0.3408, 0.3334, 0.7289, 0.3299, 0.7291, 0.3249, 0.5386, 0.3267, 0.5385, 0.3104, 0.5314, 0.3065, 0.5312, 0.3114, 0.3408, 0.3134, 0.3408, 0.2854, 0.7292, 0.2813, 0.7294, 0.2782, 0.5388, 0.2803, 0.5387, 0.2654, 0.729, 0.2624, 0.7287, 0.2685, 0.5384, 0.2701, 0.5386, 0.3145, 0.5315, 0.3104, 0.5314, 0.3134, 0.3408, 0.3156, 0.3409, 0.2894, 0.729, 0.2854, 0.7292, 0.2803, 0.5387, 0.2824, 0.5386, 0.2689, 0.7292, 0.2654, 0.729, 0.2701, 0.5386, 0.2719, 0.5387, 0.3188, 0.5315, 0.3145, 0.5315, 0.3156, 0.3409, 0.3178, 0.3409, 0.2929, 0.7287, 0.2894, 0.729, 0.2824, 0.5386, 0.2842, 0.5384, 0.2729, 0.7294, 0.2689, 0.7292, 0.2719, 0.5387, 0.2739, 0.5388, 0.323, 0.5314, 0.3188, 0.5315, 0.3178, 0.3409, 0.3199, 0.3408, 0.2654, 0.531, 0.2624, 0.5307, 0.2685, 0.3405, 0.2701, 0.3406, 0.277, 0.7294, 0.2729, 0.7294, 0.2739, 0.5388, 0.276, 0.5388, 0.3269, 0.5312, 0.323, 0.5314, 0.3199, 0.3408, 0.3219, 0.3408, 0.2689, 0.5312, 0.2654, 0.531, 0.2701, 0.3406, 0.2719, 0.3407, 0.2813, 0.7294, 0.277, 0.7294, 0.276, 0.5388, 0.2782, 0.5388, 0.3304, 0.531, 0.3269, 0.5312, 0.3219, 0.3408, 0.3237, 0.3406, 0.09193, 0.708, 0.09093, 0.703, 0.09093, 0.6979, 0.09193, 0.6929, 0.09389, 0.6882, 0.09672, 0.6839, 0.1003, 0.6803, 0.1046, 0.6775, 0.1093, 0.6755, 0.1143, 0.6745, 0.1194, 0.6745, 0.1244, 0.6755, 0.1292, 0.6775, 0.1334, 0.6803, 0.137, 0.6839, 0.1399, 0.6882, 0.1418, 0.6929, 0.1428, 0.6979, 0.1428, 0.703, 0.1418, 0.708, 0.1399, 0.7127, 0.137, 0.717, 0.1334, 0.7206, 0.1292, 0.7234, 0.1244, 0.7254, 0.1194, 0.7264, 0.1143, 0.7264, 0.1093, 0.7254, 0.1046, 0.7234, 0.1003, 0.7206, 0.09672, 0.717, 0.09389, 0.7127, 0.05786, 0.514, 0.0696, 0.5257, 0.04694, 0.5533, 0.03026, 0.5366, 0.1222, 0.4492, 0.1201, 0.4496, 0.1031, 0.3935, 0.1165, 0.3909, 0.1479, 0.5413, 0.1632, 0.5349, 0.1801, 0.5664, 0.1583, 0.5755, 0.1292, 0.6775, 0.1244, 0.6755, 0.1499, 0.5914, 0.1706, 0.6, 0.1201, 0.4496, 0.1181, 0.4504, 0.09044, 0.3988, 0.1031, 0.3935, 0.0696, 0.5257, 0.0834, 0.5349, 0.06656, 0.5664, 0.04694, 0.5533, 0.1632, 0.5349, 0.177, 0.5257, 0.1997, 0.5533, 0.1801, 0.5664, 0.1181, 0.4504, 0.1163, 0.4517, 0.07908, 0.4064, 0.09044, 0.3988, 0.1334, 0.6803, 0.1292, 0.6775, 0.1706, 0.6, 0.1891, 0.6124, 0.0834, 0.5349, 0.09873, 0.5413, 0.08837, 0.5755, 0.06656, 0.5664, 0.1163, 0.4517, 0.1147, 0.4532, 0.06941, 0.416, 0.07908, 0.4064, 0.177, 0.5257, 0.1888, 0.514, 0.2164, 0.5366, 0.1997, 0.5533, 0.137, 0.6839, 0.1334, 0.6803, 0.1891, 0.6124, 0.2049, 0.6282, 0.1147, 0.4532, 0.1135, 0.455, 0.06182, 0.4274, 0.06941, 0.416, 0.09873, 0.5413, 0.115, 0.5445, 0.1115, 0.5801, 0.08837, 0.5755, 0.1135, 0.455, 0.1127, 0.457, 0.05659, 0.44, 0.06182, 0.4274, 0.1888, 0.514, 0.198, 0.5002, 0.2295, 0.517, 0.2164, 0.5366, 0.1127, 0.457, 0.1122, 0.4592, 0.05392, 0.4534, 0.05659, 0.44, 0.1399, 0.6882, 0.137, 0.6839, 0.2049, 0.6282, 0.2173, 0.6467, 0.1122, 0.4592, 0.1122, 0.4613, 0.05392, 0.4671, 0.05392, 0.4534, 0.115, 0.5445, 0.1316, 0.5445, 0.1351, 0.5801, 0.1115, 0.5801, 0.1122, 0.4613, 0.1127, 0.4635, 0.05659, 0.4805, 0.05392, 0.4671, 0.198, 0.5002, 0.2043, 0.4848, 0.2385, 0.4952, 0.2295, 0.517, 0.1127, 0.4635, 0.1135, 0.4655, 0.06182, 0.4931, 0.05659, 0.4805, 0.1418, 0.6929, 0.1399, 0.6882, 0.2173, 0.6467, 0.2259, 0.6674, 0.1135, 0.4655, 0.1147, 0.4673, 0.06941, 0.5045, 0.06182, 0.4931, 0.1244, 0.4713, 0.1265, 0.4709, 0.1436, 0.527, 0.1301, 0.5296, 0.2043, 0.4848, 0.2076, 0.4686, 0.2431, 0.4721, 0.2385, 0.4952, 0.1147, 0.4673, 0.1163, 0.4689, 0.07908, 0.5142, 0.06941, 0.5045, 0.1265, 0.4709, 0.1286, 0.4701, 0.1562, 0.5217, 0.1436, 0.527, 0.1428, 0.6979, 0.1418, 0.6929, 0.2259, 0.6674, 0.2302, 0.6893, 0.1031, 0.3935, 0.09044, 0.3988, 0.0834, 0.3856, 0.09873, 0.3792, 0.1031, 0.527, 0.1165, 0.5296, 0.115, 0.5445, 0.09873, 0.5413, 0.1675, 0.5142, 0.1772, 0.5045, 0.1888, 0.514, 0.177, 0.5257, 0.1165, 0.3909, 0.1031, 0.3935, 0.09873, 0.3792, 0.115, 0.376, 0.09044, 0.5217, 0.1031, 0.527, 0.09873, 0.5413, 0.0834, 0.5349, 0.1562, 0.5217, 0.1675, 0.5142, 0.177, 0.5257, 0.1632, 0.5349, 0.1301, 0.3909, 0.1165, 0.3909, 0.115, 0.376, 0.1316, 0.376, 0.07908, 0.5142, 0.09044, 0.5217, 0.0834, 0.5349, 0.0696, 0.5257, 0.1436, 0.527, 0.1562, 0.5217, 0.1632, 0.5349, 0.1479, 0.5413, 0.1436, 0.3935, 0.1301, 0.3909, 0.1316, 0.376, 0.1479, 0.3792, 0.06941, 0.5045, 0.07908, 0.5142, 0.0696, 0.5257, 0.05786, 0.514, 0.1301, 0.5296, 0.1436, 0.527, 0.1479, 0.5413, 0.1316, 0.5445, 0.1562, 0.3988, 0.1436, 0.3935, 0.1479, 0.3792, 0.1632, 0.3856, 0.06182, 0.4931, 0.06941, 0.5045, 0.05786, 0.514, 0.04864, 0.5002, 0.1675, 0.4064, 0.1562, 0.3988, 0.1632, 0.3856, 0.177, 0.3948, 0.05659, 0.4805, 0.06182, 0.4931, 0.04864, 0.5002, 0.04229, 0.4848, 0.1772, 0.416, 0.1675, 0.4064, 0.177, 0.3948, 0.1888, 0.4065, 0.05392, 0.4671, 0.05659, 0.4805, 0.04229, 0.4848, 0.03905, 0.4686, 0.1848, 0.4274, 0.1772, 0.416, 0.1888, 0.4065, 0.198, 0.4203, 0.05392, 0.4534, 0.05392, 0.4671, 0.03905, 0.4686, 0.03905, 0.452, 0.19, 0.44, 0.1848, 0.4274, 0.198, 0.4203, 0.2043, 0.4357, 0.05659, 0.44, 0.05392, 0.4534, 0.03905, 0.452, 0.04229, 0.4357, 0.1927, 0.4534, 0.19, 0.44, 0.2043, 0.4357, 0.2076, 0.452, 0.06182, 0.4274, 0.05659, 0.44, 0.04229, 0.4357, 0.04864, 0.4203, 0.1927, 0.4671, 0.1927, 0.4534, 0.2076, 0.452, 0.2076, 0.4686, 0.06941, 0.416, 0.06182, 0.4274, 0.04864, 0.4203, 0.05786, 0.4065, 0.19, 0.4805, 0.1927, 0.4671, 0.2076, 0.4686, 0.2043, 0.4848, 0.07908, 0.4064, 0.06941, 0.416, 0.05786, 0.4065, 0.0696, 0.3948, 0.1848, 0.4931, 0.19, 0.4805, 0.2043, 0.4848, 0.198, 0.5002, 0.09044, 0.3988, 0.07908, 0.4064, 0.0696, 0.3948, 0.0834, 0.3856, 0.1165, 0.5296, 0.1301, 0.5296, 0.1316, 0.5445, 0.115, 0.5445, 0.1772, 0.5045, 0.1848, 0.4931, 0.198, 0.5002, 0.1888, 0.514, 0.1244, 0.4492, 0.1222, 0.4492, 0.1165, 0.3909, 0.1301, 0.3909, 0.2076, 0.4686, 0.2076, 0.452, 0.2431, 0.4485, 0.2431, 0.4721, 0.1428, 0.703, 0.1428, 0.6979, 0.2302, 0.6893, 0.2302, 0.7116, 0.1265, 0.4496, 0.1244, 0.4492, 0.1301, 0.3909, 0.1436, 0.3935, 0.2076, 0.452, 0.2043, 0.4357, 0.2385, 0.4253, 0.2431, 0.4485, 0.1286, 0.4504, 0.1265, 0.4496, 0.1436, 0.3935, 0.1562, 0.3988, 0.1418, 0.708, 0.1428, 0.703, 0.2302, 0.7116, 0.2259, 0.7335, 0.1304, 0.4517, 0.1286, 0.4504, 0.1562, 0.3988, 0.1675, 0.4064, 0.2043, 0.4357, 0.198, 0.4203, 0.2295, 0.4035, 0.2385, 0.4253, 0.1319, 0.4532, 0.1304, 0.4517, 0.1675, 0.4064, 0.1772, 0.416, 0.1399, 0.7127, 0.1418, 0.708, 0.2259, 0.7335, 0.2173, 0.7541, 0.1331, 0.455, 0.1319, 0.4532, 0.1772, 0.416, 0.1848, 0.4274, 0.198, 0.4203, 0.1888, 0.4065, 0.2164, 0.3839, 0.2295, 0.4035, 0.134, 0.457, 0.1331, 0.455, 0.1848, 0.4274, 0.19, 0.44, 0.137, 0.717, 0.1399, 0.7127, 0.2173, 0.7541, 0.2049, 0.7727, 0.1344, 0.4592, 0.134, 0.457, 0.19, 0.44, 0.1927, 0.4534, 0.1888, 0.4065, 0.177, 0.3948, 0.1997, 0.3672, 0.2164, 0.3839, 0.1344, 0.4613, 0.1344, 0.4592, 0.1927, 0.4534, 0.1927, 0.4671, 0.1334, 0.7206, 0.137, 0.717, 0.2049, 0.7727, 0.1891, 0.7885, 0.134, 0.4635, 0.1344, 0.4613, 0.1927, 0.4671, 0.19, 0.4805, 0.177, 0.3948, 0.1632, 0.3856, 0.1801, 0.3541, 0.1997, 0.3672, 0.1331, 0.4655, 0.134, 0.4635, 0.19, 0.4805, 0.1848, 0.4931, 0.1222, 0.4713, 0.1244, 0.4713, 0.1301, 0.5296, 0.1165, 0.5296, 0.1292, 0.7234, 0.1334, 0.7206, 0.1891, 0.7885, 0.1706, 0.8009, 0.1319, 0.4673, 0.1331, 0.4655, 0.1848, 0.4931, 0.1772, 0.5045, 0.1201, 0.4709, 0.1222, 0.4713, 0.1165, 0.5296, 0.1031, 0.527, 0.1632, 0.3856, 0.1479, 0.3792, 0.1583, 0.3451, 0.1801, 0.3541, 0.1304, 0.4689, 0.1319, 0.4673, 0.1772, 0.5045, 0.1675, 0.5142, 0.1181, 0.4701, 0.1201, 0.4709, 0.1031, 0.527, 0.09044, 0.5217, 0.1244, 0.7254, 0.1292, 0.7234, 0.1706, 0.8009, 0.1499, 0.8094, 0.1286, 0.4701, 0.1304, 0.4689, 0.1675, 0.5142, 0.1562, 0.5217, 0.1163, 0.4689, 0.1181, 0.4701, 0.09044, 0.5217, 0.07908, 0.5142, 0.5719, 0.3362, 0.5709, 0.3569, 0.5344, 0.3507, 0.5355, 0.3263, 0.4488, 0.9907, 0.4264, 0.9903, 0.425, 0.9536, 0.4515, 0.9541, 0.5703, 0.5954, 0.5703, 0.6185, 0.5382, 0.6157, 0.5383, 0.5885, 0.5732, 0.3177, 0.5719, 0.3362, 0.5355, 0.3263, 0.5371, 0.3043, 0.4707, 0.9916, 0.4488, 0.9907, 0.4515, 0.9541, 0.4774, 0.9551, 0.5703, 0.6185, 0.5698, 0.6421, 0.5376, 0.6435, 0.5382, 0.6157, 0.5749, 0.3019, 0.5732, 0.3177, 0.5371, 0.3043, 0.5391, 0.2855, 0.4913, 0.9929, 0.4707, 0.9916, 0.4774, 0.9551, 0.5019, 0.9566, 0.5698, 0.6421, 0.5687, 0.6652, 0.5364, 0.6706, 0.5376, 0.6435, 0.3839, 0.991, 0.3653, 0.992, 0.3525, 0.9556, 0.3746, 0.9544, 0.5098, 0.9945, 0.4913, 0.9929, 0.5019, 0.9566, 0.5238, 0.9586, 0.5687, 0.6652, 0.5673, 0.687, 0.5347, 0.6962, 0.5364, 0.6706, 0.5744, 0.1458, 0.5742, 0.1223, 0.6063, 0.1198, 0.6066, 0.1476, 0.4045, 0.9904, 0.3839, 0.991, 0.3746, 0.9544, 0.399, 0.9538, 0.5256, 0.9965, 0.5098, 0.9945, 0.5238, 0.9586, 0.5425, 0.9609, 0.5673, 0.687, 0.5654, 0.7066, 0.5325, 0.7193, 0.5347, 0.6962, 0.5742, 0.1223, 0.5744, 0.0991, 0.6066, 0.09262, 0.6063, 0.1198, 0.4264, 0.9903, 0.4045, 0.9904, 0.399, 0.9538, 0.425, 0.9536, 0.6514, 0.4982, 0.6328, 0.4996, 0.6194, 0.4634, 0.6414, 0.4618, 0.5654, 0.7066, 0.5632, 0.7232, 0.5299, 0.7388, 0.5325, 0.7193, 0.5744, 0.0991, 0.5752, 0.07729, 0.6075, 0.06698, 0.6066, 0.09262, 0.672, 0.4973, 0.6514, 0.4982, 0.6414, 0.4618, 0.6659, 0.4607, 0.578, 0.2104, 0.5764, 0.1908, 0.6089, 0.2004, 0.6108, 0.2235, 0.5752, 0.07729, 0.5764, 0.05765, 0.6089, 0.04389, 0.6075, 0.06698, 0.6939, 0.4968, 0.672, 0.4973, 0.6659, 0.4607, 0.6918, 0.4602, 0.5764, 0.1908, 0.5752, 0.169, 0.6075, 0.1748, 0.6089, 0.2004, 0.5764, 0.05765, 0.578, 0.04095, 0.6108, 0.02425, 0.6089, 0.04389, 0.7162, 0.4968, 0.6939, 0.4968, 0.6918, 0.4602, 0.7183, 0.4602, 0.5752, 0.169, 0.5744, 0.1458, 0.6066, 0.1476, 0.6075, 0.1748, 0.7589, 0.9821, 0.7393, 0.9835, 0.7492, 0.9512, 0.7723, 0.9495, 0.7381, 0.4973, 0.7162, 0.4968, 0.7183, 0.4602, 0.7443, 0.4607, 0.7393, 0.9835, 0.7175, 0.9845, 0.7236, 0.9523, 0.7492, 0.9512, 0.1316, 0.5445, 0.1479, 0.5413, 0.1583, 0.5755, 0.1351, 0.5801, 0.04864, 0.5002, 0.05786, 0.514, 0.03026, 0.5366, 0.01715, 0.517, 0.1194, 0.6745, 0.1143, 0.6745, 0.1057, 0.5871, 0.128, 0.5871, 0.04229, 0.4848, 0.04864, 0.5002, 0.01715, 0.517, 0.008114, 0.4952, 0.1143, 0.6745, 0.1093, 0.6755, 0.08381, 0.5914, 0.1057, 0.5871, 0.03905, 0.4686, 0.04229, 0.4848, 0.008114, 0.4952, 0.00351, 0.4721, 0.1093, 0.6755, 0.1046, 0.6775, 0.06318, 0.6, 0.08381, 0.5914, 0.03905, 0.452, 0.03905, 0.4686, 0.00351, 0.4721, 0.00351, 0.4485, 0.1046, 0.6775, 0.1003, 0.6803, 0.04461, 0.6124, 0.06318, 0.6, 0.09093, 0.703, 0.09193, 0.708, 0.007867, 0.7335, 0.003511, 0.7116, 0.04229, 0.4357, 0.03905, 0.452, 0.00351, 0.4485, 0.008114, 0.4253, 0.1003, 0.6803, 0.09672, 0.6839, 0.02882, 0.6282, 0.04461, 0.6124, 0.09193, 0.708, 0.09389, 0.7127, 0.01641, 0.7541, 0.007867, 0.7335, 0.04864, 0.4203, 0.04229, 0.4357, 0.008114, 0.4253, 0.01715, 0.4035, 0.09672, 0.6839, 0.09389, 0.6882, 0.01641, 0.6467, 0.02882, 0.6282, 0.09389, 0.7127, 0.09672, 0.717, 0.02882, 0.7727, 0.01641, 0.7541, 0.05786, 0.4065, 0.04864, 0.4203, 0.01715, 0.4035, 0.03026, 0.3839, 0.09389, 0.6882, 0.09193, 0.6929, 0.007867, 0.6674, 0.01641, 0.6467, 0.09672, 0.717, 0.1003, 0.7206, 0.04461, 0.7885, 0.02882, 0.7727, 0.0696, 0.3948, 0.05786, 0.4065, 0.03026, 0.3839, 0.04694, 0.3672, 0.09193, 0.6929, 0.09093, 0.6979, 0.003511, 0.6893, 0.007867, 0.6674, 0.1003, 0.7206, 0.1046, 0.7234, 0.06318, 0.8009, 0.04461, 0.7885, 0.0834, 0.3856, 0.0696, 0.3948, 0.04694, 0.3672, 0.06656, 0.3541, 0.09093, 0.6979, 0.09093, 0.703, 0.003511, 0.7116, 0.003511, 0.6893, 0.1046, 0.7234, 0.1093, 0.7254, 0.08381, 0.8094, 0.06318, 0.8009, 0.09873, 0.3792, 0.0834, 0.3856, 0.06656, 0.3541, 0.08837, 0.3451, 0.1093, 0.7254, 0.1143, 0.7264, 0.1057, 0.8138, 0.08381, 0.8094, 0.115, 0.376, 0.09873, 0.3792, 0.08837, 0.3451, 0.1115, 0.3405, 0.1143, 0.7264, 0.1194, 0.7264, 0.128, 0.8138, 0.1057, 0.8138, 0.1316, 0.376, 0.115, 0.376, 0.1115, 0.3405, 0.1351, 0.3405, 0.1194, 0.7264, 0.1244, 0.7254, 0.1499, 0.8094, 0.128, 0.8138, 0.1479, 0.3792, 0.1316, 0.376, 0.1351, 0.3405, 0.1583, 0.3451, 0.5376, 0.6435, 0.5364, 0.6706, 0.3481, 0.6734, 0.3495, 0.6415, 0.3746, 0.9544, 0.3525, 0.9556, 0.3405, 0.7626, 0.3664, 0.7612, 0.5238, 0.9586, 0.5019, 0.9566, 0.5166, 0.7638, 0.5425, 0.7661, 0.5364, 0.6706, 0.5347, 0.6962, 0.346, 0.7034, 0.3481, 0.6734, 0.6066, 0.1476, 0.6063, 0.1198, 0.7944, 0.1155, 0.7947, 0.148, 0.399, 0.9538, 0.3746, 0.9544, 0.3664, 0.7612, 0.3953, 0.7604, 0.6194, 0.4634, 0.6007, 0.4654, 0.5819, 0.273, 0.604, 0.2706, 0.5347, 0.6962, 0.5325, 0.7193, 0.3435, 0.7303, 0.346, 0.7034, 0.6063, 0.1198, 0.6066, 0.09262, 0.7947, 0.08358, 0.7944, 0.1155, 0.425, 0.9536, 0.399, 0.9538, 0.3953, 0.7604, 0.4259, 0.7603, 0.6414, 0.4618, 0.6194, 0.4634, 0.604, 0.2706, 0.63, 0.2687, 0.5325, 0.7193, 0.5299, 0.7388, 0.3405, 0.7533, 0.3435, 0.7303, 0.6066, 0.09262, 0.6075, 0.06698, 0.7958, 0.05355, 0.7947, 0.08358, 0.6659, 0.4607, 0.6414, 0.4618, 0.63, 0.2687, 0.6588, 0.2675, 0.6108, 0.2235, 0.6089, 0.2004, 0.7974, 0.2098, 0.7997, 0.2368, 0.6075, 0.06698, 0.6089, 0.04389, 0.7974, 0.02651, 0.7958, 0.05355, 0.6918, 0.4602, 0.6659, 0.4607, 0.6588, 0.2675, 0.6895, 0.2668, 0.6089, 0.2004, 0.6075, 0.1748, 0.7958, 0.1798, 0.7974, 0.2098, 0.6089, 0.04389, 0.6108, 0.02425, 0.7997, 0.003511, 0.7974, 0.02651, 0.7183, 0.4602, 0.6918, 0.4602, 0.6895, 0.2668, 0.7207, 0.2668, 0.6075, 0.1748, 0.6066, 0.1476, 0.7947, 0.148, 0.7958, 0.1798, 0.7723, 0.9495, 0.7492, 0.9512, 0.7606, 0.7627, 0.7877, 0.7608, 0.7443, 0.4607, 0.7183, 0.4602, 0.7207, 0.2668, 0.7513, 0.2675, 0.7492, 0.9512, 0.7236, 0.9523, 0.7306, 0.7641, 0.7606, 0.7627, 0.7687, 0.4618, 0.7443, 0.4607, 0.7513, 0.2675, 0.7802, 0.2687, 0.7236, 0.9523, 0.6964, 0.9529, 0.6988, 0.7648, 0.7306, 0.7641, 0.7907, 0.4634, 0.7687, 0.4618, 0.7802, 0.2687, 0.8061, 0.2706, 0.6964, 0.9529, 0.6686, 0.9529, 0.6663, 0.7648, 0.6988, 0.7648, 0.6128, 0.7159, 0.594, 0.7177, 0.5774, 0.5252, 0.5995, 0.523, 0.6686, 0.9529, 0.6414, 0.9523, 0.6344, 0.7641, 0.6663, 0.7648, 0.6348, 0.7146, 0.6128, 0.7159, 0.5995, 0.523, 0.6254, 0.5214, 0.6414, 0.9523, 0.6158, 0.9512, 0.6044, 0.7627, 0.6344, 0.7641, 0.5698, 0.5736, 0.5703, 0.5954, 0.5383, 0.5885, 0.5377, 0.5628, 0.5709, 0.3569, 0.5705, 0.3788, 0.5338, 0.3767, 0.5344, 0.3507, 0.5689, 0.5539, 0.5698, 0.5736, 0.5377, 0.5628, 0.5366, 0.5397, 0.5705, 0.3788, 0.5705, 0.4011, 0.5338, 0.4032, 0.5338, 0.3767, 0.5675, 0.5372, 0.5689, 0.5539, 0.5366, 0.5397, 0.5349, 0.5201, 0.5705, 0.4011, 0.5709, 0.423, 0.5344, 0.4291, 0.5338, 0.4032, 0.5657, 0.1884, 0.5643, 0.208, 0.5317, 0.2214, 0.5333, 0.1984, 0.5709, 0.423, 0.5719, 0.4436, 0.5355, 0.4536, 0.5344, 0.4291, 0.5667, 0.1666, 0.5657, 0.1884, 0.5333, 0.1984, 0.5345, 0.1727, 0.5719, 0.4436, 0.5732, 0.4622, 0.5371, 0.4756, 0.5355, 0.4536, 0.5672, 0.1434, 0.5667, 0.1666, 0.5345, 0.1727, 0.5351, 0.1455, 0.5732, 0.4622, 0.5749, 0.478, 0.5391, 0.4943, 0.5371, 0.4756, 0.5672, 0.1198, 0.5672, 0.1434, 0.5351, 0.1455, 0.5351, 0.1178, 0.7703, 0.7538, 0.7518, 0.7522, 0.7621, 0.7159, 0.7841, 0.7177, 0.5667, 0.0967, 0.5672, 0.1198, 0.5351, 0.1178, 0.5345, 0.09056, 0.7518, 0.7522, 0.7312, 0.7511, 0.7377, 0.7146, 0.7621, 0.7159, 0.5657, 0.0749, 0.5667, 0.0967, 0.5345, 0.09056, 0.5333, 0.06493, 0.7312, 0.7511, 0.7093, 0.7504, 0.7117, 0.7137, 0.7377, 0.7146, 0.5643, 0.05528, 0.5657, 0.0749, 0.5333, 0.06493, 0.5317, 0.04186, 0.7093, 0.7504, 0.6869, 0.7501, 0.6852, 0.7135, 0.7117, 0.7137, 0.5625, 0.03859, 0.5643, 0.05528, 0.5317, 0.04186, 0.5295, 0.02224, 0.6869, 0.7501, 0.665, 0.7504, 0.6593, 0.7137, 0.6852, 0.7135, 0.6258, 0.9835, 0.6061, 0.9821, 0.5927, 0.9495, 0.6158, 0.9512, 0.665, 0.7504, 0.6444, 0.7511, 0.6348, 0.7146, 0.6593, 0.7137, 0.6476, 0.9845, 0.6258, 0.9835, 0.6158, 0.9512, 0.6414, 0.9523, 0.6444, 0.7511, 0.6258, 0.7522, 0.6128, 0.7159, 0.6348, 0.7146, 0.6707, 0.985, 0.6476, 0.9845, 0.6414, 0.9523, 0.6686, 0.9529, 0.6258, 0.7522, 0.61, 0.7538, 0.594, 0.7177, 0.6128, 0.7159, 0.6943, 0.985, 0.6707, 0.985, 0.6686, 0.9529, 0.6964, 0.9529, 0.7773, 0.4996, 0.7588, 0.4982, 0.7687, 0.4618, 0.7907, 0.4634, 0.7175, 0.9845, 0.6943, 0.985, 0.6964, 0.9529, 0.7236, 0.9523, 0.7588, 0.4982, 0.7381, 0.4973, 0.7443, 0.4607, 0.7687, 0.4618, 0.06742, 0.2916, 0.09338, 0.309, 0.09033, 0.3147, 0.06332, 0.2966, 0.01604, 0.1222, 0.00995, 0.1529, 0.003511, 0.1522, 0.00985, 0.1204, 0.04534, 0.2695, 0.06742, 0.2916, 0.06332, 0.2966, 0.04034, 0.2736, 0.02799, 0.09338, 0.01604, 0.1222, 0.00985, 0.1204, 0.02229, 0.09033, 0.02799, 0.2436, 0.04534, 0.2695, 0.04034, 0.2736, 0.02229, 0.2466, 0.04534, 0.06742, 0.02799, 0.09338, 0.02229, 0.09033, 0.04034, 0.06332, 0.01604, 0.2147, 0.02799, 0.2436, 0.02229, 0.2466, 0.00985, 0.2166, 0.06742, 0.04534, 0.04534, 0.06742, 0.04034, 0.06332, 0.06332, 0.04034, 0.00995, 0.1841, 0.01604, 0.2147, 0.00985, 0.2166, 0.003511, 0.1847, 0.09338, 0.02799, 0.06742, 0.04534, 0.06332, 0.04034, 0.09033, 0.02229, 0.1222, 0.01604, 0.09338, 0.02799, 0.09033, 0.02229, 0.1204, 0.00985, 0.1529, 0.00995, 0.1222, 0.01604, 0.1204, 0.00985, 0.1522, 0.003511, 0.1841, 0.009949, 0.1529, 0.00995, 0.1522, 0.003511, 0.1847, 0.003511, 0.2147, 0.01604, 0.1841, 0.009949, 0.1847, 0.003511, 0.2166, 0.00985, 0.2436, 0.02799, 0.2147, 0.01604, 0.2166, 0.00985, 0.2466, 0.02229, 0.2695, 0.04534, 0.2436, 0.02799, 0.2466, 0.02229, 0.2736, 0.04034, 0.2916, 0.06742, 0.2695, 0.04534, 0.2736, 0.04034, 0.2966, 0.06332, 0.309, 0.09338, 0.2916, 0.06742, 0.2966, 0.06332, 0.3147, 0.09033, 0.00995, 0.1529, 0.00995, 0.1841, 0.003511, 0.1847, 0.003511, 0.1522, 0.09338, 0.309, 0.1222, 0.3209, 0.1204, 0.3271, 0.09033, 0.3147, 0.1222, 0.3209, 0.1529, 0.327, 0.1522, 0.3334, 0.1204, 0.3271, 0.1529, 0.327, 0.1841, 0.327, 0.1847, 0.3334, 0.1522, 0.3334, 0.1841, 0.327, 0.2147, 0.3209, 0.2166, 0.3271, 0.1847, 0.3334, 0.2147, 0.3209, 0.2436, 0.309, 0.2466, 0.3147, 0.2166, 0.3271, 0.2436, 0.309, 0.2695, 0.2916, 0.2736, 0.2966, 0.2466, 0.3147, 0.2695, 0.2916, 0.2916, 0.2695, 0.2966, 0.2736, 0.2736, 0.2966, 0.2916, 0.2695, 0.309, 0.2436, 0.3147, 0.2466, 0.2966, 0.2736, 0.309, 0.2436, 0.3209, 0.2147, 0.3271, 0.2166, 0.3147, 0.2466, 0.3209, 0.2147, 0.327, 0.1841, 0.3334, 0.1847, 0.3271, 0.2166, 0.327, 0.1841, 0.327, 0.1529, 0.3334, 0.1522, 0.3334, 0.1847, 0.327, 0.1529, 0.3209, 0.1222, 0.3271, 0.1204, 0.3334, 0.1522, 0.3209, 0.1222, 0.309, 0.09338, 0.3147, 0.09033, 0.3271, 0.1204, 0.5019, 0.9566, 0.4774, 0.9551, 0.4878, 0.762, 0.5166, 0.7638, 0.5391, 0.2855, 0.5371, 0.3043, 0.3443, 0.2889, 0.3467, 0.2668, 0.5382, 0.6157, 0.5376, 0.6435, 0.3495, 0.6415, 0.3502, 0.6091, 0.4774, 0.9551, 0.4515, 0.9541, 0.4572, 0.7608, 0.4878, 0.762, 0.5371, 0.3043, 0.5355, 0.3263, 0.3424, 0.3148, 0.3443, 0.2889, 0.5383, 0.5885, 0.5382, 0.6157, 0.3502, 0.6091, 0.3502, 0.5772, 0.4515, 0.9541, 0.425, 0.9536, 0.4259, 0.7603, 0.4572, 0.7608, 0.5355, 0.3263, 0.5344, 0.3507, 0.3411, 0.3437, 0.3424, 0.3148, 0.5377, 0.5628, 0.5383, 0.5885, 0.3502, 0.5772, 0.3496, 0.5471, 0.5344, 0.3507, 0.5338, 0.3767, 0.3405, 0.3743, 0.3411, 0.3437, 0.5366, 0.5397, 0.5377, 0.5628, 0.3496, 0.5471, 0.3482, 0.5201, 0.5338, 0.3767, 0.5338, 0.4032, 0.3405, 0.4055, 0.3405, 0.3743, 0.5317, 0.2214, 0.5295, 0.241, 0.3405, 0.2598, 0.3429, 0.2368, 0.5338, 0.4032, 0.5344, 0.4291, 0.3411, 0.4362, 0.3405, 0.4055, 0.5333, 0.1984, 0.5317, 0.2214, 0.3429, 0.2368, 0.3449, 0.2098, 0.5344, 0.4291, 0.5355, 0.4536, 0.3424, 0.465, 0.3411, 0.4362, 0.5345, 0.1727, 0.5333, 0.1984, 0.3449, 0.2098, 0.3462, 0.1798, 0.5355, 0.4536, 0.5371, 0.4756, 0.3443, 0.491, 0.3424, 0.465, 0.5351, 0.1455, 0.5345, 0.1727, 0.3462, 0.1798, 0.3469, 0.1479, 0.5371, 0.4756, 0.5391, 0.4943, 0.3467, 0.5131, 0.3443, 0.491, 0.5351, 0.1178, 0.5351, 0.1455, 0.3469, 0.1479, 0.3469, 0.1154, 0.7841, 0.7177, 0.7621, 0.7159, 0.7756, 0.523, 0.8015, 0.5252, 0.5345, 0.09056, 0.5351, 0.1178, 0.3469, 0.1154, 0.3462, 0.08353, 0.7621, 0.7159, 0.7377, 0.7146, 0.7468, 0.5214, 0.7756, 0.523, 0.5333, 0.06493, 0.5345, 0.09056, 0.3462, 0.08353, 0.3449, 0.05351, 0.7377, 0.7146, 0.7117, 0.7137, 0.7162, 0.5204, 0.7468, 0.5214, 0.5317, 0.04186, 0.5333, 0.06493, 0.3449, 0.05351, 0.3429, 0.02649, 0.7117, 0.7137, 0.6852, 0.7135, 0.6849, 0.5201, 0.7162, 0.5204, 0.5295, 0.02224, 0.5317, 0.04186, 0.3429, 0.02649, 0.3405, 0.003511, 0.6852, 0.7135, 0.6593, 0.7137, 0.6543, 0.5204, 0.6849, 0.5201, 0.6158, 0.9512, 0.5927, 0.9495, 0.5774, 0.7608, 0.6044, 0.7627, 0.6593, 0.7137, 0.6348, 0.7146, 0.6254, 0.5214, 0.6543, 0.5204])
me_cylinder.materials.append(mat_material_001)
me_cylinder.update()

# ---- objects
ob_cylinder = bpy.data.objects.new('Cylinder', me_cylinder)

# ---- transforms, parenting, visibility, modifiers, constraints
ob_cylinder.location = (0.0, 0.0, 0.0)

# ---- collection membership
col_collection.objects.link(ob_cylinder)

# ---- scene / render settings (as saved in the file)
scene.frame_start = 1; scene.frame_end = 250; scene.frame_set(1)
scene.render.engine = 'BLENDER_EEVEE_NEXT'
bpy.context.view_layer.update()

# ---- added for rendering (the .blend has no active camera and no usable light): camera, sun
cam_auto = bpy.data.cameras.new('AutoCamera')
cam_auto.lens = 50.0
cam_auto.sensor_width = 36.0
cam_auto.clip_end = 1000.0
ob_auto_camera = bpy.data.objects.new('AutoCamera', cam_auto)
scene.collection.objects.link(ob_auto_camera)
ob_auto_camera.location = (0.356684, -0.42802, 0.426635)
ob_auto_camera.rotation_euler = (1.09748, -7.21219e-08, 0.694738)
scene.camera = ob_auto_camera
light_auto_sun = bpy.data.lights.new('AutoSun', 'SUN')
light_auto_sun.energy = 3.0
light_auto_sun.angle = 0.0523599
ob_auto_sun = bpy.data.objects.new('AutoSun', light_auto_sun)
scene.collection.objects.link(ob_auto_sun)
ob_auto_sun.rotation_euler = (0.872665, 0.174533, 0.523599)
bpy.context.view_layer.update()
